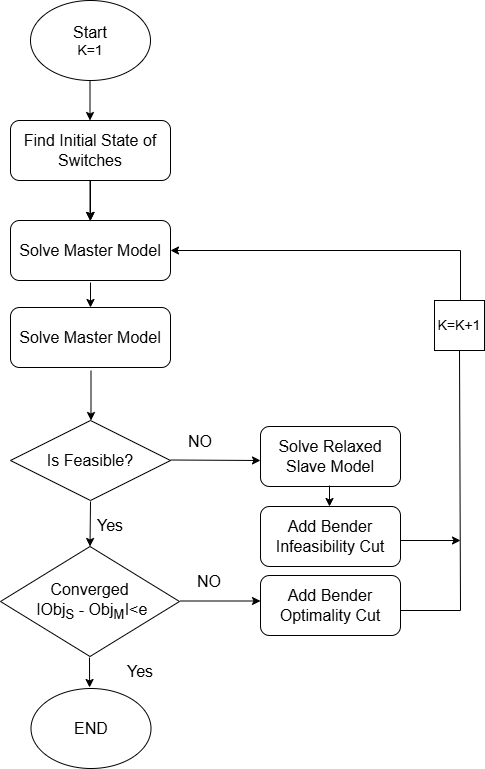

The diagram above was exported from draw.io. Its source (the exported page's mxGraphModel, read from the mxfile embedded in the PNG):
<mxGraphModel dx="1021" dy="851" grid="1" gridSize="10" guides="1" tooltips="1" connect="1" arrows="1" fold="1" page="1" pageScale="1" pageWidth="1400" pageHeight="850" math="0" shadow="0">
  <root>
    <mxCell id="0" />
    <mxCell id="1" parent="0" />
    <mxCell id="2" value="&lt;font style=&quot;font-size: 16px;&quot;&gt;Start&lt;/font&gt;&lt;div&gt;&lt;font style=&quot;font-size: 14px;&quot;&gt;K=1&lt;/font&gt;&lt;/div&gt;" style="ellipse;whiteSpace=wrap;html=1;" vertex="1" parent="1">
      <mxGeometry x="400" y="30" width="120" height="80" as="geometry" />
    </mxCell>
    <mxCell id="4" value="" style="endArrow=classic;html=1;" edge="1" parent="1">
      <mxGeometry width="50" height="50" relative="1" as="geometry">
        <mxPoint x="459.5" y="110" as="sourcePoint" />
        <mxPoint x="459.5" y="150" as="targetPoint" />
      </mxGeometry>
    </mxCell>
    <mxCell id="12" value="" style="edgeStyle=none;html=1;" edge="1" parent="1" source="5" target="8">
      <mxGeometry relative="1" as="geometry" />
    </mxCell>
    <mxCell id="13" value="" style="edgeStyle=none;html=1;" edge="1" parent="1" source="5" target="8">
      <mxGeometry relative="1" as="geometry" />
    </mxCell>
    <mxCell id="5" value="&lt;font style=&quot;font-size: 16px;&quot;&gt;Find Initial State of Switches&lt;/font&gt;" style="rounded=1;whiteSpace=wrap;html=1;" vertex="1" parent="1">
      <mxGeometry x="380" y="150" width="160" height="60" as="geometry" />
    </mxCell>
    <mxCell id="8" value="&lt;font style=&quot;font-size: 16px;&quot;&gt;Solve Master Model&lt;/font&gt;" style="rounded=1;whiteSpace=wrap;html=1;" vertex="1" parent="1">
      <mxGeometry x="380" y="250" width="160" height="60" as="geometry" />
    </mxCell>
    <mxCell id="9" value="" style="endArrow=classic;html=1;" edge="1" parent="1">
      <mxGeometry width="50" height="50" relative="1" as="geometry">
        <mxPoint x="459.5" y="210" as="sourcePoint" />
        <mxPoint x="459.5" y="250" as="targetPoint" />
      </mxGeometry>
    </mxCell>
    <mxCell id="11" value="&lt;font style=&quot;font-size: 16px;&quot;&gt;Solve Master Model&lt;/font&gt;" style="rounded=1;whiteSpace=wrap;html=1;" vertex="1" parent="1">
      <mxGeometry x="380" y="337" width="160" height="60" as="geometry" />
    </mxCell>
    <mxCell id="16" value="" style="endArrow=classic;html=1;exitX=1;exitY=0.75;exitDx=0;exitDy=0;" edge="1" parent="1">
      <mxGeometry width="50" height="50" relative="1" as="geometry">
        <mxPoint x="460" y="312" as="sourcePoint" />
        <mxPoint x="460" y="337" as="targetPoint" />
      </mxGeometry>
    </mxCell>
    <mxCell id="20" value="" style="endArrow=classic;html=1;" edge="1" parent="1">
      <mxGeometry width="50" height="50" relative="1" as="geometry">
        <mxPoint x="460.5" y="400" as="sourcePoint" />
        <mxPoint x="460.5" y="450" as="targetPoint" />
      </mxGeometry>
    </mxCell>
    <mxCell id="25" value="" style="endArrow=classic;html=1;entryX=0.5;entryY=0;entryDx=0;entryDy=0;" edge="1" parent="1" target="32">
      <mxGeometry width="50" height="50" relative="1" as="geometry">
        <mxPoint x="460" y="531" as="sourcePoint" />
        <mxPoint x="460" y="571" as="targetPoint" />
      </mxGeometry>
    </mxCell>
    <mxCell id="31" value="&lt;font style=&quot;font-size: 16px;&quot;&gt;Is Feasible?&lt;/font&gt;" style="rhombus;whiteSpace=wrap;html=1;" vertex="1" parent="1">
      <mxGeometry x="380" y="450" width="160" height="80" as="geometry" />
    </mxCell>
    <mxCell id="32" value="&lt;font style=&quot;font-size: 16px;&quot;&gt;Converged&lt;/font&gt;&lt;div&gt;&lt;font style=&quot;font-size: 16px;&quot;&gt;&amp;nbsp;IObj&lt;sub style=&quot;&quot;&gt;S&lt;/sub&gt;&amp;nbsp;- Obj&lt;sub style=&quot;&quot;&gt;M&lt;/sub&gt;I&amp;lt;e&lt;/font&gt;&lt;/div&gt;" style="rhombus;whiteSpace=wrap;html=1;" vertex="1" parent="1">
      <mxGeometry x="370" y="576" width="179" height="110" as="geometry" />
    </mxCell>
    <mxCell id="36" value="" style="edgeStyle=none;orthogonalLoop=1;jettySize=auto;html=1;" edge="1" parent="1">
      <mxGeometry width="80" relative="1" as="geometry">
        <mxPoint x="540" y="489.5" as="sourcePoint" />
        <mxPoint x="630" y="490" as="targetPoint" />
        <Array as="points" />
      </mxGeometry>
    </mxCell>
    <mxCell id="37" value="&lt;font style=&quot;font-size: 16px;&quot;&gt;NO&lt;/font&gt;" style="text;strokeColor=none;align=center;fillColor=none;html=1;verticalAlign=middle;whiteSpace=wrap;rounded=0;" vertex="1" parent="1">
      <mxGeometry x="540" y="456" width="60" height="30" as="geometry" />
    </mxCell>
    <mxCell id="38" value="&lt;font style=&quot;font-size: 16px;&quot;&gt;NO&lt;/font&gt;" style="text;strokeColor=none;align=center;fillColor=none;html=1;verticalAlign=middle;whiteSpace=wrap;rounded=0;" vertex="1" parent="1">
      <mxGeometry x="549" y="596" width="60" height="30" as="geometry" />
    </mxCell>
    <mxCell id="39" value="&lt;font style=&quot;font-size: 16px;&quot;&gt;Yes&lt;/font&gt;" style="text;strokeColor=none;align=center;fillColor=none;html=1;verticalAlign=middle;whiteSpace=wrap;rounded=0;" vertex="1" parent="1">
      <mxGeometry x="450" y="540" width="60" height="30" as="geometry" />
    </mxCell>
    <mxCell id="40" value="&lt;font style=&quot;font-size: 16px;&quot;&gt;Solve Relaxed Slave Model&lt;/font&gt;" style="rounded=1;whiteSpace=wrap;html=1;" vertex="1" parent="1">
      <mxGeometry x="630" y="456" width="140" height="60" as="geometry" />
    </mxCell>
    <mxCell id="41" value="&lt;font style=&quot;font-size: 16px;&quot;&gt;Add Bender Infeasibility Cut&lt;/font&gt;" style="rounded=1;whiteSpace=wrap;html=1;" vertex="1" parent="1">
      <mxGeometry x="630" y="536" width="140" height="60" as="geometry" />
    </mxCell>
    <mxCell id="42" value="&lt;font style=&quot;font-size: 16px;&quot;&gt;Add Bender Optimality Cut&lt;/font&gt;" style="rounded=1;whiteSpace=wrap;html=1;" vertex="1" parent="1">
      <mxGeometry x="630" y="605" width="140" height="60" as="geometry" />
    </mxCell>
    <mxCell id="44" value="" style="edgeStyle=none;orthogonalLoop=1;jettySize=auto;html=1;" edge="1" parent="1">
      <mxGeometry width="80" relative="1" as="geometry">
        <mxPoint x="699" y="515" as="sourcePoint" />
        <mxPoint x="699" y="536" as="targetPoint" />
        <Array as="points" />
      </mxGeometry>
    </mxCell>
    <mxCell id="45" value="" style="edgeStyle=none;orthogonalLoop=1;jettySize=auto;html=1;" edge="1" parent="1">
      <mxGeometry width="80" relative="1" as="geometry">
        <mxPoint x="550" y="630.5" as="sourcePoint" />
        <mxPoint x="630" y="630.5" as="targetPoint" />
        <Array as="points" />
      </mxGeometry>
    </mxCell>
    <mxCell id="47" value="&lt;font style=&quot;font-size: 14px;&quot;&gt;K=K+1&lt;/font&gt;" style="whiteSpace=wrap;html=1;aspect=fixed;" vertex="1" parent="1">
      <mxGeometry x="804" y="330" width="50" height="50" as="geometry" />
    </mxCell>
    <mxCell id="48" value="" style="endArrow=none;html=1;" edge="1" parent="1">
      <mxGeometry width="50" height="50" relative="1" as="geometry">
        <mxPoint x="770" y="640" as="sourcePoint" />
        <mxPoint x="830" y="640" as="targetPoint" />
      </mxGeometry>
    </mxCell>
    <mxCell id="49" value="" style="endArrow=none;html=1;entryX=0.5;entryY=1;entryDx=0;entryDy=0;" edge="1" parent="1" target="47">
      <mxGeometry width="50" height="50" relative="1" as="geometry">
        <mxPoint x="830" y="640" as="sourcePoint" />
        <mxPoint x="830" y="570" as="targetPoint" />
      </mxGeometry>
    </mxCell>
    <mxCell id="50" value="" style="endArrow=classic;html=1;" edge="1" parent="1">
      <mxGeometry width="50" height="50" relative="1" as="geometry">
        <mxPoint x="770" y="570" as="sourcePoint" />
        <mxPoint x="830" y="570" as="targetPoint" />
      </mxGeometry>
    </mxCell>
    <mxCell id="52" value="" style="endArrow=none;html=1;" edge="1" parent="1">
      <mxGeometry width="50" height="50" relative="1" as="geometry">
        <mxPoint x="830" y="330" as="sourcePoint" />
        <mxPoint x="830" y="280" as="targetPoint" />
      </mxGeometry>
    </mxCell>
    <mxCell id="53" value="" style="endArrow=classic;html=1;entryX=1;entryY=0.5;entryDx=0;entryDy=0;" edge="1" parent="1" target="8">
      <mxGeometry width="50" height="50" relative="1" as="geometry">
        <mxPoint x="830" y="280" as="sourcePoint" />
        <mxPoint x="880" y="230" as="targetPoint" />
      </mxGeometry>
    </mxCell>
    <mxCell id="55" value="&lt;font style=&quot;font-size: 16px;&quot;&gt;Yes&lt;/font&gt;" style="text;strokeColor=none;align=center;fillColor=none;html=1;verticalAlign=middle;whiteSpace=wrap;rounded=0;" vertex="1" parent="1">
      <mxGeometry x="480" y="686" width="60" height="30" as="geometry" />
    </mxCell>
    <mxCell id="56" value="&lt;font style=&quot;font-size: 16px;&quot;&gt;END&lt;/font&gt;" style="ellipse;whiteSpace=wrap;html=1;" vertex="1" parent="1">
      <mxGeometry x="400.5" y="718" width="120" height="80" as="geometry" />
    </mxCell>
    <mxCell id="60" value="" style="endArrow=classic;html=1;entryX=0.688;entryY=0.875;entryDx=0;entryDy=0;entryPerimeter=0;" edge="1" parent="1">
      <mxGeometry width="50" height="50" relative="1" as="geometry">
        <mxPoint x="459" y="687" as="sourcePoint" />
        <mxPoint x="459.0799999999999" y="717" as="targetPoint" />
      </mxGeometry>
    </mxCell>
  </root>
</mxGraphModel>